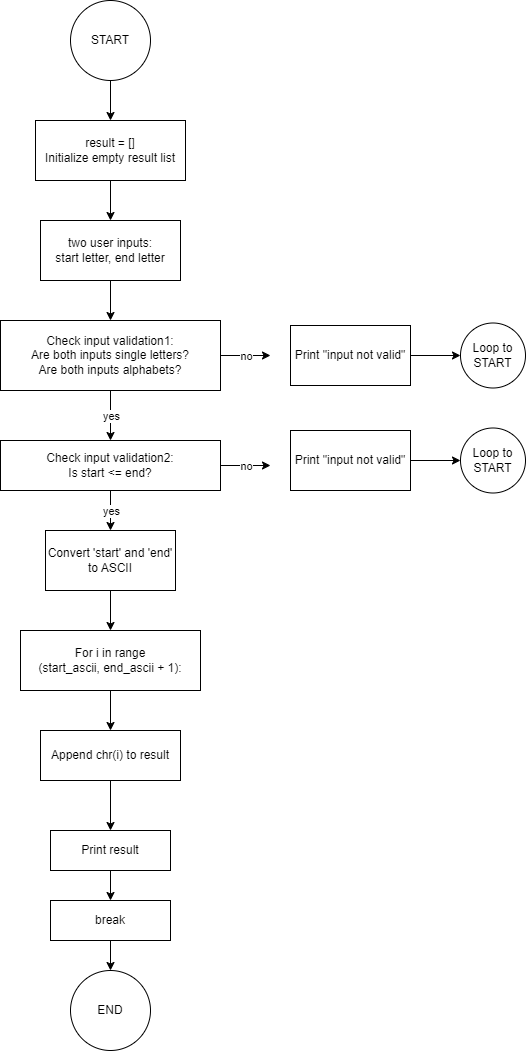

The diagram above was exported from draw.io. Its source (the exported page's mxGraphModel, read from the mxfile embedded in the PNG):
<mxGraphModel dx="876" dy="762" grid="1" gridSize="10" guides="1" tooltips="1" connect="1" arrows="1" fold="1" page="1" pageScale="1" pageWidth="850" pageHeight="1100" math="0" shadow="0">
  <root>
    <mxCell id="0" />
    <mxCell id="1" parent="0" />
    <mxCell id="17" value="" style="edgeStyle=none;html=1;" edge="1" parent="1" source="2" target="8">
      <mxGeometry relative="1" as="geometry" />
    </mxCell>
    <mxCell id="2" value="START" style="ellipse;whiteSpace=wrap;html=1;aspect=fixed;" vertex="1" parent="1">
      <mxGeometry x="120" y="20" width="80" height="80" as="geometry" />
    </mxCell>
    <mxCell id="19" value="" style="edgeStyle=none;html=1;" edge="1" parent="1" source="3" target="4">
      <mxGeometry relative="1" as="geometry" />
    </mxCell>
    <mxCell id="3" value="two user inputs:&lt;br&gt;start letter, end letter" style="rounded=0;whiteSpace=wrap;html=1;" vertex="1" parent="1">
      <mxGeometry x="90" y="240" width="140" height="60" as="geometry" />
    </mxCell>
    <mxCell id="4" value="Check input validation1:&lt;br&gt;Are both inputs single letters?&lt;br&gt;Are both inputs alphabets?" style="rounded=0;whiteSpace=wrap;html=1;" vertex="1" parent="1">
      <mxGeometry x="50" y="340" width="220" height="70" as="geometry" />
    </mxCell>
    <mxCell id="6" value="Check input validation2:&lt;br&gt;Is start &amp;lt;= end?" style="rounded=0;whiteSpace=wrap;html=1;" vertex="1" parent="1">
      <mxGeometry x="50" y="460" width="220" height="50" as="geometry" />
    </mxCell>
    <mxCell id="24" value="" style="edgeStyle=none;html=1;" edge="1" parent="1" source="7" target="9">
      <mxGeometry relative="1" as="geometry" />
    </mxCell>
    <mxCell id="7" value="Convert 'start' and 'end' to ASCII" style="rounded=0;whiteSpace=wrap;html=1;" vertex="1" parent="1">
      <mxGeometry x="95" y="550" width="130" height="60" as="geometry" />
    </mxCell>
    <mxCell id="18" value="" style="edgeStyle=none;html=1;" edge="1" parent="1" source="8" target="3">
      <mxGeometry relative="1" as="geometry" />
    </mxCell>
    <mxCell id="8" value="&lt;div&gt;result = []&lt;/div&gt;&lt;div&gt;Initialize empty result list&lt;/div&gt;" style="rounded=0;whiteSpace=wrap;html=1;" vertex="1" parent="1">
      <mxGeometry x="85" y="140" width="150" height="60" as="geometry" />
    </mxCell>
    <mxCell id="25" value="" style="edgeStyle=none;html=1;" edge="1" parent="1" source="9" target="10">
      <mxGeometry relative="1" as="geometry" />
    </mxCell>
    <mxCell id="9" value="For i in range&lt;br&gt;(start_ascii, end_ascii + 1):" style="rounded=0;whiteSpace=wrap;html=1;" vertex="1" parent="1">
      <mxGeometry x="70" y="650" width="180" height="60" as="geometry" />
    </mxCell>
    <mxCell id="26" value="" style="edgeStyle=none;html=1;" edge="1" parent="1" source="10" target="11">
      <mxGeometry relative="1" as="geometry" />
    </mxCell>
    <mxCell id="10" value="Append chr(i) to result" style="rounded=0;whiteSpace=wrap;html=1;" vertex="1" parent="1">
      <mxGeometry x="90" y="750" width="140" height="50" as="geometry" />
    </mxCell>
    <mxCell id="11" value="Print result" style="rounded=0;whiteSpace=wrap;html=1;" vertex="1" parent="1">
      <mxGeometry x="100" y="850" width="120" height="40" as="geometry" />
    </mxCell>
    <mxCell id="31" value="" style="edgeStyle=none;html=1;" edge="1" parent="1" source="12" target="13">
      <mxGeometry relative="1" as="geometry" />
    </mxCell>
    <mxCell id="12" value="break" style="rounded=0;whiteSpace=wrap;html=1;" vertex="1" parent="1">
      <mxGeometry x="100" y="920" width="120" height="40" as="geometry" />
    </mxCell>
    <mxCell id="13" value="END" style="ellipse;whiteSpace=wrap;html=1;aspect=fixed;" vertex="1" parent="1">
      <mxGeometry x="120" y="990" width="80" height="80" as="geometry" />
    </mxCell>
    <mxCell id="20" value="" style="endArrow=classic;html=1;entryX=0.5;entryY=0;entryDx=0;entryDy=0;" edge="1" parent="1" target="6">
      <mxGeometry relative="1" as="geometry">
        <mxPoint x="160" y="410" as="sourcePoint" />
        <mxPoint x="260" y="410" as="targetPoint" />
      </mxGeometry>
    </mxCell>
    <mxCell id="21" value="yes" style="edgeLabel;resizable=0;html=1;align=center;verticalAlign=middle;" connectable="0" vertex="1" parent="20">
      <mxGeometry relative="1" as="geometry" />
    </mxCell>
    <mxCell id="22" value="" style="endArrow=classic;html=1;exitX=0.5;exitY=1;exitDx=0;exitDy=0;entryX=0.5;entryY=0;entryDx=0;entryDy=0;" edge="1" parent="1" source="6" target="7">
      <mxGeometry relative="1" as="geometry">
        <mxPoint x="130" y="500" as="sourcePoint" />
        <mxPoint x="230" y="500" as="targetPoint" />
      </mxGeometry>
    </mxCell>
    <mxCell id="23" value="yes" style="edgeLabel;resizable=0;html=1;align=center;verticalAlign=middle;" connectable="0" vertex="1" parent="22">
      <mxGeometry relative="1" as="geometry" />
    </mxCell>
    <mxCell id="30" value="" style="endArrow=classic;html=1;exitX=0.5;exitY=1;exitDx=0;exitDy=0;entryX=0.5;entryY=0;entryDx=0;entryDy=0;" edge="1" parent="1" source="11" target="12">
      <mxGeometry width="50" height="50" relative="1" as="geometry">
        <mxPoint x="190" y="970" as="sourcePoint" />
        <mxPoint x="240" y="920" as="targetPoint" />
      </mxGeometry>
    </mxCell>
    <mxCell id="32" value="" style="endArrow=classic;html=1;exitX=1;exitY=0.5;exitDx=0;exitDy=0;" edge="1" parent="1" source="4">
      <mxGeometry relative="1" as="geometry">
        <mxPoint x="180" y="420" as="sourcePoint" />
        <mxPoint x="320" y="375" as="targetPoint" />
      </mxGeometry>
    </mxCell>
    <mxCell id="33" value="no" style="edgeLabel;resizable=0;html=1;align=center;verticalAlign=middle;" connectable="0" vertex="1" parent="32">
      <mxGeometry relative="1" as="geometry" />
    </mxCell>
    <mxCell id="34" value="" style="endArrow=classic;html=1;exitX=1;exitY=0.5;exitDx=0;exitDy=0;" edge="1" parent="1" source="6">
      <mxGeometry relative="1" as="geometry">
        <mxPoint x="280" y="385" as="sourcePoint" />
        <mxPoint x="320" y="485" as="targetPoint" />
      </mxGeometry>
    </mxCell>
    <mxCell id="35" value="no" style="edgeLabel;resizable=0;html=1;align=center;verticalAlign=middle;" connectable="0" vertex="1" parent="34">
      <mxGeometry relative="1" as="geometry" />
    </mxCell>
    <mxCell id="42" value="" style="edgeStyle=none;html=1;" edge="1" parent="1" source="36" target="39">
      <mxGeometry relative="1" as="geometry" />
    </mxCell>
    <mxCell id="36" value="Print &quot;input not valid&quot;" style="rounded=0;whiteSpace=wrap;html=1;" vertex="1" parent="1">
      <mxGeometry x="340" y="345" width="120" height="60" as="geometry" />
    </mxCell>
    <mxCell id="43" value="" style="edgeStyle=none;html=1;" edge="1" parent="1" source="37" target="41">
      <mxGeometry relative="1" as="geometry" />
    </mxCell>
    <mxCell id="37" value="Print &quot;input not valid&quot;" style="rounded=0;whiteSpace=wrap;html=1;" vertex="1" parent="1">
      <mxGeometry x="340" y="450" width="120" height="60" as="geometry" />
    </mxCell>
    <mxCell id="39" value="Loop to START" style="ellipse;whiteSpace=wrap;html=1;aspect=fixed;" vertex="1" parent="1">
      <mxGeometry x="510" y="342.5" width="65" height="65" as="geometry" />
    </mxCell>
    <mxCell id="41" value="Loop to START" style="ellipse;whiteSpace=wrap;html=1;aspect=fixed;" vertex="1" parent="1">
      <mxGeometry x="510" y="447.5" width="65" height="65" as="geometry" />
    </mxCell>
  </root>
</mxGraphModel>